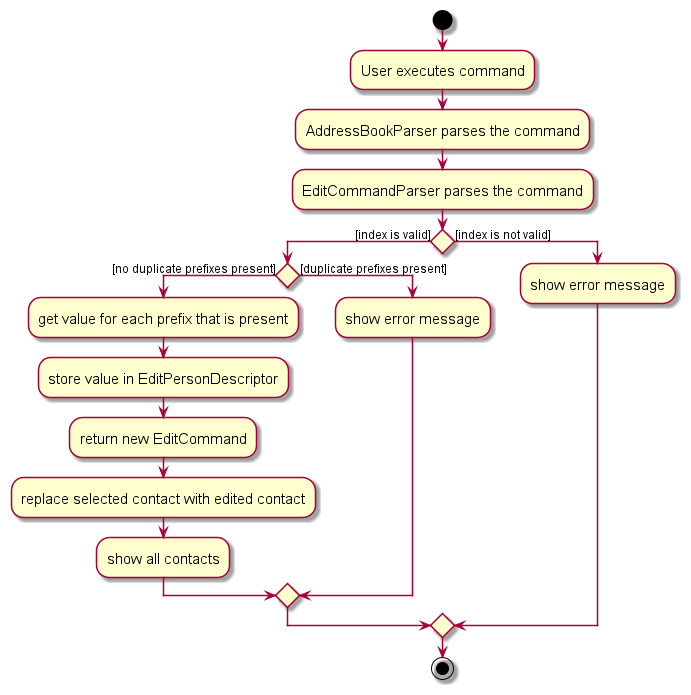

The diagram above was rendered by PlantUML. Its source (embedded in the PNG):
@startuml
skin rose
skinparam ActivityFontSize 15
skinparam ArrowFontSize 12

start
:User executes command;
:AddressBookParser parses the command;
:EditCommandParser parses the command;
if () then ([index is valid])
    if () then ([no duplicate prefixes present])
        :get value for each prefix that is present;
        :store value in EditPersonDescriptor;
        :return new EditCommand;
        :replace selected contact with edited contact;
        :show all contacts;
    else ([duplicate prefixes present])
        :show error message;
    endif
else ([index is not valid])
    :show error message;
endif


stop

@enduml